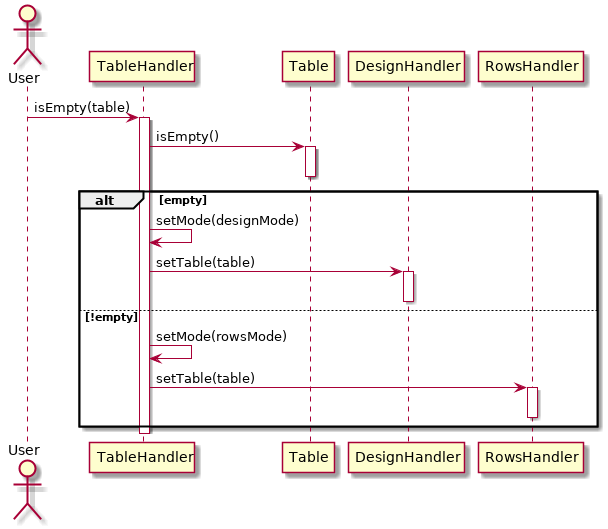

The diagram above was rendered by PlantUML. Its source (embedded in the PNG):
@startuml
actor User

User -> TableHandler: isEmpty(table)
activate TableHandler
TableHandler -> Table: isEmpty()
activate Table
deactivate Table
alt empty
    TableHandler -> TableHandler: setMode(designMode)
    TableHandler -> DesignHandler: setTable(table)
    activate DesignHandler
    deactivate DesignHandler
else !empty
    TableHandler -> TableHandler: setMode(rowsMode)
    TableHandler -> RowsHandler: setTable(table)
    activate RowsHandler
    deactivate RowsHandler
end
deactivate TableHandler



@enduml